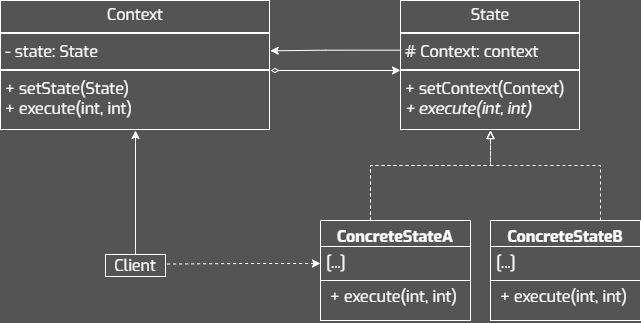

The diagram above was exported from draw.io. Its source (the exported page's mxGraphModel, read from the mxfile embedded in the PNG):
<mxGraphModel dx="2060" dy="1182" grid="1" gridSize="10" guides="1" tooltips="1" connect="1" arrows="1" fold="1" page="1" pageScale="1" pageWidth="827" pageHeight="1169" background="#545454" math="0" shadow="0">
  <root>
    <mxCell id="0" />
    <mxCell id="1" parent="0" />
    <mxCell id="2" value="&lt;p style=&quot;margin: 4px 0px 0px; text-align: center; font-size: 16px;&quot;&gt;Context&lt;/p&gt;&lt;hr style=&quot;border-style: solid; font-size: 16px;&quot;&gt;&lt;p style=&quot;margin: 0px 0px 0px 4px; font-size: 16px;&quot;&gt;- state: State&lt;/p&gt;&lt;hr style=&quot;border-style: solid; font-size: 16px;&quot;&gt;&lt;p style=&quot;margin: 0px 0px 0px 4px; font-size: 16px;&quot;&gt;+ setState(State)&lt;/p&gt;&lt;p style=&quot;margin: 0px 0px 0px 4px; font-size: 16px;&quot;&gt;+ execute(int, int)&lt;/p&gt;&lt;p style=&quot;margin: 0px 0px 0px 4px; font-size: 16px;&quot;&gt;&lt;br&gt;&lt;/p&gt;" style="verticalAlign=top;align=left;overflow=fill;html=1;whiteSpace=wrap;fillColor=none;fontColor=#FFFFFF;labelBorderColor=#FFFFFF;fontSize=16;fontFamily=Exo;strokeColor=none;" vertex="1" parent="1">
      <mxGeometry x="120" y="250" width="270" height="130" as="geometry" />
    </mxCell>
    <mxCell id="3" style="edgeStyle=orthogonalEdgeStyle;rounded=0;orthogonalLoop=1;jettySize=auto;html=1;startArrow=diamondThin;startFill=0;strokeColor=#FFFFFF;" edge="1" parent="1">
      <mxGeometry relative="1" as="geometry">
        <mxPoint x="390" y="320" as="sourcePoint" />
        <mxPoint x="520" y="320" as="targetPoint" />
        <Array as="points">
          <mxPoint x="520" y="320" />
        </Array>
      </mxGeometry>
    </mxCell>
    <mxCell id="4" value="" style="edgeStyle=orthogonalEdgeStyle;rounded=0;orthogonalLoop=1;jettySize=auto;html=1;strokeColor=#FFFFFF;" edge="1" source="5" target="2" parent="1">
      <mxGeometry relative="1" as="geometry" />
    </mxCell>
    <mxCell id="5" value="Client" style="whiteSpace=wrap;fontFamily=Exo;fillColor=none;fontColor=#FFFFFF;strokeColor=#FFFFFF;fontSize=16;spacing=2;spacingTop=0;spacingBottom=0;html=1;" vertex="1" parent="1">
      <mxGeometry x="225" y="504" width="60" height="22" as="geometry" />
    </mxCell>
    <mxCell id="6" value="" style="edgeStyle=orthogonalEdgeStyle;rounded=0;orthogonalLoop=1;jettySize=auto;html=1;strokeColor=#FFFFFF;endArrow=block;endFill=0;dashed=1;entryX=0.5;entryY=1;entryDx=0;entryDy=0;" edge="1" source="7" target="14" parent="1">
      <mxGeometry relative="1" as="geometry">
        <Array as="points">
          <mxPoint x="490" y="415" />
          <mxPoint x="610" y="415" />
        </Array>
        <mxPoint x="600.0285714285715" y="355" as="targetPoint" />
      </mxGeometry>
    </mxCell>
    <mxCell id="7" value="ConcreteStateA" style="swimlane;fontStyle=1;align=center;verticalAlign=top;childLayout=stackLayout;horizontal=1;startSize=26;horizontalStack=0;resizeParent=1;resizeParentMax=0;resizeLast=0;collapsible=1;marginBottom=0;whiteSpace=wrap;fontFamily=Exo;fillColor=none;fontColor=#FFFFFF;strokeColor=#FFFFFF;fontSize=16;spacing=2;spacingTop=0;spacingBottom=0;html=1;" vertex="1" parent="1">
      <mxGeometry x="440" y="470.0000000000001" width="150" height="100" as="geometry" />
    </mxCell>
    <mxCell id="8" value="[...]" style="text;align=left;verticalAlign=top;spacingLeft=4;spacingRight=4;overflow=hidden;rotatable=0;points=[[0,0.5],[1,0.5]];portConstraint=eastwest;whiteSpace=wrap;fontFamily=Exo;fontColor=#FFFFFF;strokeColor=#FFFFFF;fontSize=16;spacing=2;spacingTop=0;spacingBottom=0;html=1;" vertex="1" parent="7">
      <mxGeometry y="26" width="150" height="34" as="geometry" />
    </mxCell>
    <mxCell id="9" value="&lt;p style=&quot;margin: 0px 0px 0px 4px;&quot;&gt;+ execute(int, int)&lt;/p&gt;&lt;p style=&quot;margin: 0px 0px 0px 4px;&quot;&gt;&lt;br&gt;&lt;/p&gt;" style="text;align=left;verticalAlign=top;spacingLeft=4;spacingRight=4;overflow=hidden;rotatable=0;points=[[0,0.5],[1,0.5]];portConstraint=eastwest;whiteSpace=wrap;fontFamily=Exo;fontColor=#FFFFFF;strokeColor=#FFFFFF;fontSize=16;spacing=2;spacingTop=0;spacingBottom=0;html=1;" vertex="1" parent="7">
      <mxGeometry y="60" width="150" height="40" as="geometry" />
    </mxCell>
    <mxCell id="10" style="edgeStyle=orthogonalEdgeStyle;rounded=0;orthogonalLoop=1;jettySize=auto;html=1;strokeColor=#FFFFFF;endArrow=block;endFill=0;dashed=1;entryX=0.5;entryY=1;entryDx=0;entryDy=0;" edge="1" source="11" target="14" parent="1">
      <mxGeometry relative="1" as="geometry">
        <mxPoint x="600" y="355" as="targetPoint" />
        <Array as="points">
          <mxPoint x="720" y="415" />
          <mxPoint x="610" y="415" />
        </Array>
      </mxGeometry>
    </mxCell>
    <mxCell id="11" value="ConcreteStateB" style="swimlane;fontStyle=1;align=center;verticalAlign=top;childLayout=stackLayout;horizontal=1;startSize=26;horizontalStack=0;resizeParent=1;resizeParentMax=0;resizeLast=0;collapsible=1;marginBottom=0;whiteSpace=wrap;fontFamily=Exo;fillColor=none;fontColor=#FFFFFF;strokeColor=#FFFFFF;fontSize=16;spacing=2;spacingTop=0;spacingBottom=0;html=1;" vertex="1" parent="1">
      <mxGeometry x="610" y="470.0000000000001" width="150" height="100" as="geometry" />
    </mxCell>
    <mxCell id="12" value="[...]" style="text;align=left;verticalAlign=top;spacingLeft=4;spacingRight=4;overflow=hidden;rotatable=0;points=[[0,0.5],[1,0.5]];portConstraint=eastwest;whiteSpace=wrap;fontFamily=Exo;fontColor=#FFFFFF;strokeColor=#FFFFFF;fontSize=16;spacing=2;spacingTop=0;spacingBottom=0;html=1;" vertex="1" parent="11">
      <mxGeometry y="26" width="150" height="34" as="geometry" />
    </mxCell>
    <mxCell id="13" value="&lt;p style=&quot;margin: 0px 0px 0px 4px;&quot;&gt;+ execute(int, int)&lt;/p&gt;&lt;p style=&quot;margin: 0px 0px 0px 4px;&quot;&gt;&lt;br&gt;&lt;/p&gt;" style="text;align=left;verticalAlign=top;spacingLeft=4;spacingRight=4;overflow=hidden;rotatable=0;points=[[0,0.5],[1,0.5]];portConstraint=eastwest;whiteSpace=wrap;fontFamily=Exo;fontColor=#FFFFFF;strokeColor=#FFFFFF;fontSize=16;spacing=2;spacingTop=0;spacingBottom=0;html=1;" vertex="1" parent="11">
      <mxGeometry y="60" width="150" height="40" as="geometry" />
    </mxCell>
    <mxCell id="14" value="&lt;p style=&quot;margin: 4px 0px 0px; text-align: center; font-size: 16px;&quot;&gt;State&lt;/p&gt;&lt;hr style=&quot;border-style: solid; font-size: 16px;&quot;&gt;&lt;p style=&quot;margin: 0px 0px 0px 4px; font-size: 16px;&quot;&gt;# Context: context&lt;/p&gt;&lt;hr style=&quot;border-style: solid; font-size: 16px;&quot;&gt;&lt;p style=&quot;margin: 0px 0px 0px 4px; font-size: 16px;&quot;&gt;+ setContext(Context)&lt;/p&gt;&lt;p style=&quot;margin: 0px 0px 0px 4px; font-size: 16px;&quot;&gt;&lt;i&gt;+ execute(int, int)&lt;/i&gt;&lt;/p&gt;&lt;p style=&quot;margin: 0px 0px 0px 4px; font-size: 16px;&quot;&gt;&lt;br&gt;&lt;/p&gt;" style="verticalAlign=top;align=left;overflow=fill;html=1;whiteSpace=wrap;fillColor=none;fontColor=#FFFFFF;labelBorderColor=#FFFFFF;fontSize=16;fontFamily=Exo;strokeColor=none;" vertex="1" parent="1">
      <mxGeometry x="520" y="250" width="180" height="130" as="geometry" />
    </mxCell>
    <mxCell id="15" style="edgeStyle=orthogonalEdgeStyle;rounded=0;orthogonalLoop=1;jettySize=auto;html=1;entryX=0.999;entryY=0.387;entryDx=0;entryDy=0;entryPerimeter=0;exitX=0.004;exitY=0.382;exitDx=0;exitDy=0;exitPerimeter=0;strokeColor=#FFFFFF;" edge="1" source="14" target="2" parent="1">
      <mxGeometry relative="1" as="geometry">
        <Array as="points">
          <mxPoint x="445" y="300" />
        </Array>
      </mxGeometry>
    </mxCell>
    <mxCell id="16" value="" style="edgeStyle=orthogonalEdgeStyle;rounded=0;orthogonalLoop=1;jettySize=auto;html=1;strokeColor=#FFFFFF;endArrow=block;endFill=0;dashed=1;entryX=0.5;entryY=1;entryDx=0;entryDy=0;" edge="1" source="7" target="14" parent="1">
      <mxGeometry relative="1" as="geometry">
        <Array as="points">
          <mxPoint x="490" y="415" />
          <mxPoint x="610" y="415" />
        </Array>
        <mxPoint x="600.0285714285715" y="355" as="targetPoint" />
      </mxGeometry>
    </mxCell>
    <mxCell id="17" style="edgeStyle=orthogonalEdgeStyle;rounded=0;orthogonalLoop=1;jettySize=auto;html=1;entryX=0.987;entryY=0.435;entryDx=0;entryDy=0;entryPerimeter=0;endArrow=none;endFill=0;startArrow=classic;startFill=1;dashed=1;strokeColor=#FFFFFF;" edge="1" source="8" target="5" parent="1">
      <mxGeometry relative="1" as="geometry" />
    </mxCell>
  </root>
</mxGraphModel>